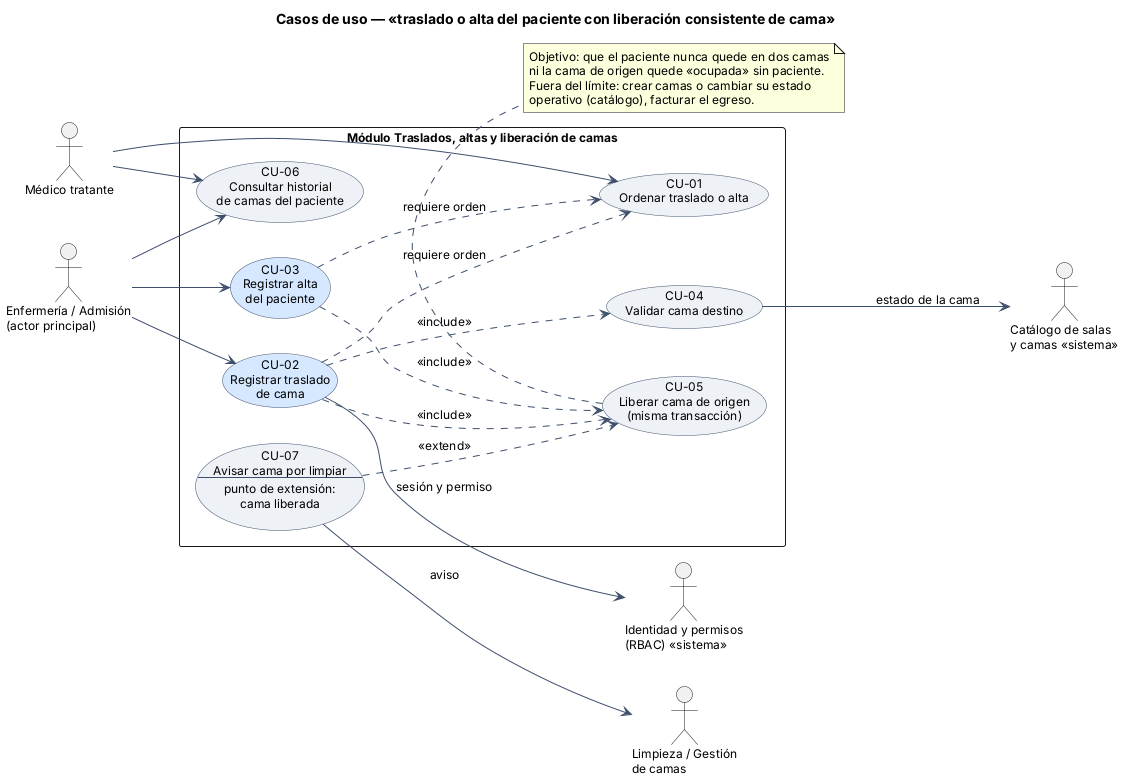

The diagram above was rendered by PlantUML. Its source (embedded in the PNG):
@startuml semana-01-casos-de-uso
left to right direction
title Casos de uso — «traslado o alta del paciente con liberación consistente de cama»
skinparam defaultFontName Arial
skinparam defaultFontSize 12
skinparam shadowing false
skinparam usecase {
  BackgroundColor #EEF2F7
  BorderColor #3D4F6B
}
skinparam ArrowColor #3D4F6B

actor "Médico tratante" as Med
actor "Enfermería / Admisión\n(actor principal)" as Enf
actor "Identidad y permisos\n(RBAC) <<sistema>>" as Rbac
actor "Catálogo de salas\ny camas <<sistema>>" as Cat
actor "Limpieza / Gestión\nde camas" as Lim

rectangle "Módulo Traslados, altas y liberación de camas" {
  usecase "CU-01\nOrdenar traslado o alta" as CU01
  usecase "CU-02\nRegistrar traslado\nde cama" as CU02 #D6E8FF
  usecase "CU-03\nRegistrar alta\ndel paciente" as CU03 #D6E8FF
  usecase "CU-04\nValidar cama destino" as CU04
  usecase "CU-05\nLiberar cama de origen\n(misma transacción)" as CU05
  usecase "CU-06\nConsultar historial\nde camas del paciente" as CU06
  usecase "CU-07\nAvisar cama por limpiar\n--\npunto de extensión:\ncama liberada" as CU07
}

Med --> CU01
Enf --> CU02
Enf --> CU03
Enf --> CU06
Med --> CU06
CU02 ..> CU04 : <<include>>
CU02 ..> CU05 : <<include>>
CU03 ..> CU05 : <<include>>
CU07 ..> CU05 : <<extend>>
CU02 ..> CU01 : requiere orden
CU03 ..> CU01 : requiere orden
CU02 --> Rbac : sesión y permiso
CU04 --> Cat : estado de la cama
CU07 --> Lim : aviso

note bottom of CU05
  Objetivo: que el paciente nunca quede en dos camas
  ni la cama de origen quede «ocupada» sin paciente.
  Fuera del límite: crear camas o cambiar su estado
  operativo (catálogo), facturar el egreso.
end note
@enduml